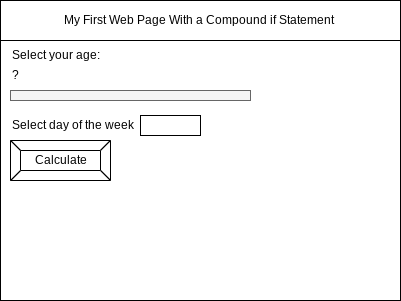

The diagram above was exported from draw.io. Its source (the exported page's mxGraphModel, read from the mxfile embedded in the PNG):
<mxGraphModel dx="934" dy="613" grid="1" gridSize="10" guides="1" tooltips="1" connect="1" arrows="1" fold="1" page="1" pageScale="1" pageWidth="850" pageHeight="1100" math="0" shadow="0">
  <root>
    <mxCell id="0" />
    <mxCell id="1" parent="0" />
    <mxCell id="2" value="" style="rounded=0;whiteSpace=wrap;html=1;" parent="1" vertex="1">
      <mxGeometry x="80" y="80" width="400" height="300" as="geometry" />
    </mxCell>
    <mxCell id="3" value="My First Web Page With a Compound if Statement&amp;nbsp;" style="rounded=0;whiteSpace=wrap;html=1;" parent="1" vertex="1">
      <mxGeometry x="80" y="80" width="400" height="40" as="geometry" />
    </mxCell>
    <mxCell id="6" value="Calculate" style="labelPosition=center;verticalLabelPosition=middle;align=center;html=1;shape=mxgraph.basic.button;dx=10;" parent="1" vertex="1">
      <mxGeometry x="90" y="220" width="100" height="40" as="geometry" />
    </mxCell>
    <mxCell id="7" value="" style="rounded=0;whiteSpace=wrap;html=1;fillColor=#f5f5f5;fontColor=#333333;strokeColor=#666666;" vertex="1" parent="1">
      <mxGeometry x="90" y="170" width="240" height="10" as="geometry" />
    </mxCell>
    <mxCell id="8" value="Select your age:" style="text;html=1;strokeColor=none;fillColor=none;align=left;verticalAlign=middle;whiteSpace=wrap;rounded=0;" vertex="1" parent="1">
      <mxGeometry x="90" y="120" width="160" height="30" as="geometry" />
    </mxCell>
    <mxCell id="9" value="?" style="text;html=1;strokeColor=none;fillColor=none;align=left;verticalAlign=middle;whiteSpace=wrap;rounded=0;" vertex="1" parent="1">
      <mxGeometry x="90" y="140" width="160" height="30" as="geometry" />
    </mxCell>
    <mxCell id="10" value="Select day of the week" style="text;html=1;strokeColor=none;fillColor=none;align=left;verticalAlign=middle;whiteSpace=wrap;rounded=0;" vertex="1" parent="1">
      <mxGeometry x="90" y="190" width="230" height="30" as="geometry" />
    </mxCell>
    <mxCell id="11" value="" style="rounded=0;whiteSpace=wrap;html=1;" vertex="1" parent="1">
      <mxGeometry x="220" y="195" width="60" height="20" as="geometry" />
    </mxCell>
  </root>
</mxGraphModel>